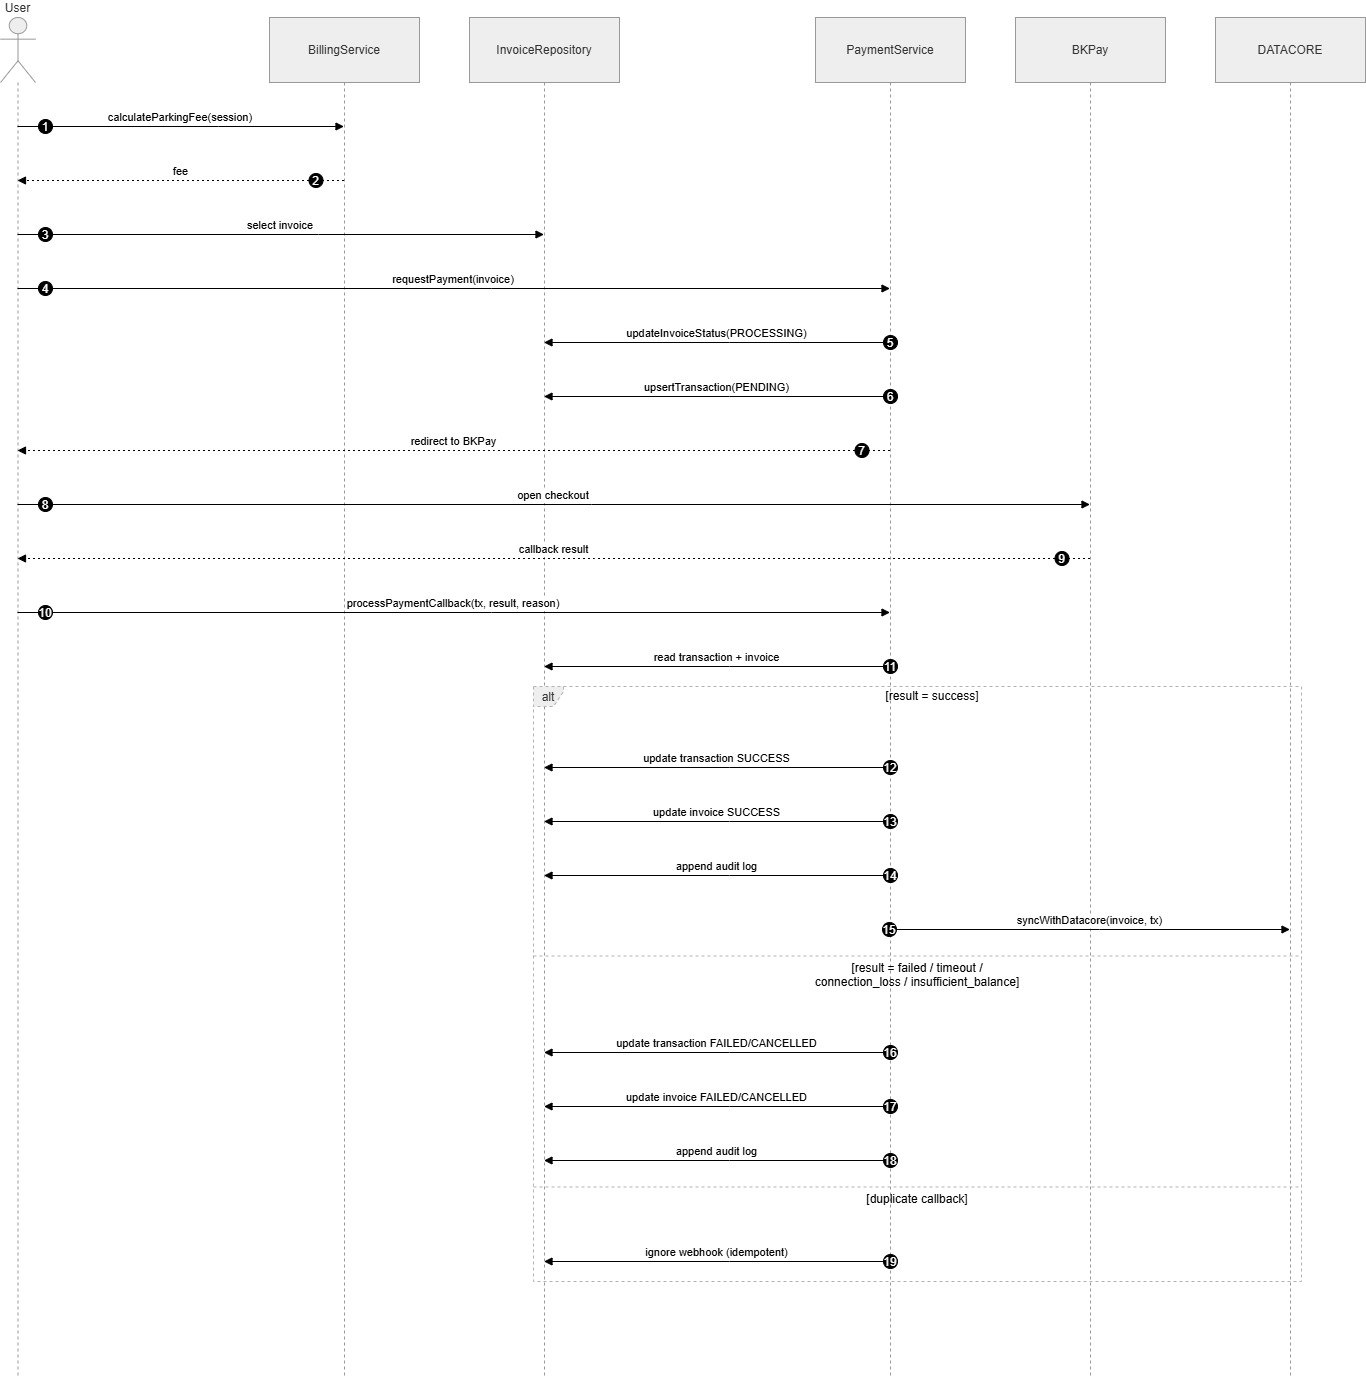

The diagram above was exported from draw.io. Its source (the exported page's mxGraphModel, read from the mxfile embedded in the PNG):
<mxGraphModel dx="1076" dy="659" grid="1" gridSize="10" guides="1" tooltips="1" connect="1" arrows="1" fold="1" page="1" pageScale="1" pageWidth="850" pageHeight="1100" background="#ffffff" math="0" shadow="0">
  <root>
    <mxCell id="0" />
    <mxCell id="1" parent="0" />
    <mxCell id="VAk5K-84NwnLdTwEC7-Y-18" parent="1" style="shape=umlLifeline;perimeter=lifelinePerimeter;whiteSpace=wrap;container=1;dropTarget=0;collapsible=0;recursiveResize=0;outlineConnect=0;portConstraint=eastwest;newEdgeStyle={&quot;edgeStyle&quot;:&quot;elbowEdgeStyle&quot;,&quot;elbow&quot;:&quot;vertical&quot;,&quot;curved&quot;:0,&quot;rounded&quot;:0};participant=umlActor;verticalAlign=bottom;labelPosition=center;verticalLabelPosition=top;align=center;size=65;fillColor=light-dark(#eeeeee,#1f2020);strokeColor=light-dark(#999999,#cccccc);fontColor=light-dark(#333333,#cccccc);" value="User" vertex="1">
      <mxGeometry height="1359" width="35" x="20" y="20" as="geometry" />
    </mxCell>
    <mxCell id="VAk5K-84NwnLdTwEC7-Y-19" parent="1" style="shape=umlLifeline;perimeter=lifelinePerimeter;whiteSpace=wrap;container=1;dropTarget=0;collapsible=0;recursiveResize=0;outlineConnect=0;portConstraint=eastwest;newEdgeStyle={&quot;edgeStyle&quot;:&quot;elbowEdgeStyle&quot;,&quot;elbow&quot;:&quot;vertical&quot;,&quot;curved&quot;:0,&quot;rounded&quot;:0};size=65;fillColor=light-dark(#eeeeee,#1f2020);strokeColor=light-dark(#999999,#cccccc);fontColor=light-dark(#333333,#cccccc);" value="BillingService" vertex="1">
      <mxGeometry height="1359" width="150" x="289" y="20" as="geometry" />
    </mxCell>
    <mxCell id="VAk5K-84NwnLdTwEC7-Y-20" parent="1" style="shape=umlLifeline;perimeter=lifelinePerimeter;whiteSpace=wrap;container=1;dropTarget=0;collapsible=0;recursiveResize=0;outlineConnect=0;portConstraint=eastwest;newEdgeStyle={&quot;edgeStyle&quot;:&quot;elbowEdgeStyle&quot;,&quot;elbow&quot;:&quot;vertical&quot;,&quot;curved&quot;:0,&quot;rounded&quot;:0};size=65;fillColor=light-dark(#eeeeee,#1f2020);strokeColor=light-dark(#999999,#cccccc);fontColor=light-dark(#333333,#cccccc);" value="InvoiceRepository" vertex="1">
      <mxGeometry height="1359" width="150" x="489" y="20" as="geometry" />
    </mxCell>
    <mxCell id="VAk5K-84NwnLdTwEC7-Y-21" parent="1" style="shape=umlLifeline;perimeter=lifelinePerimeter;whiteSpace=wrap;container=1;dropTarget=0;collapsible=0;recursiveResize=0;outlineConnect=0;portConstraint=eastwest;newEdgeStyle={&quot;edgeStyle&quot;:&quot;elbowEdgeStyle&quot;,&quot;elbow&quot;:&quot;vertical&quot;,&quot;curved&quot;:0,&quot;rounded&quot;:0};size=65;fillColor=light-dark(#eeeeee,#1f2020);strokeColor=light-dark(#999999,#cccccc);fontColor=light-dark(#333333,#cccccc);" value="PaymentService" vertex="1">
      <mxGeometry height="1359" width="150" x="835" y="20" as="geometry" />
    </mxCell>
    <mxCell id="VAk5K-84NwnLdTwEC7-Y-22" parent="1" style="shape=umlLifeline;perimeter=lifelinePerimeter;whiteSpace=wrap;container=1;dropTarget=0;collapsible=0;recursiveResize=0;outlineConnect=0;portConstraint=eastwest;newEdgeStyle={&quot;edgeStyle&quot;:&quot;elbowEdgeStyle&quot;,&quot;elbow&quot;:&quot;vertical&quot;,&quot;curved&quot;:0,&quot;rounded&quot;:0};size=65;fillColor=light-dark(#eeeeee,#1f2020);strokeColor=light-dark(#999999,#cccccc);fontColor=light-dark(#333333,#cccccc);" value="BKPay" vertex="1">
      <mxGeometry height="1359" width="150" x="1035" y="20" as="geometry" />
    </mxCell>
    <mxCell id="VAk5K-84NwnLdTwEC7-Y-23" parent="1" style="shape=umlLifeline;perimeter=lifelinePerimeter;whiteSpace=wrap;container=1;dropTarget=0;collapsible=0;recursiveResize=0;outlineConnect=0;portConstraint=eastwest;newEdgeStyle={&quot;edgeStyle&quot;:&quot;elbowEdgeStyle&quot;,&quot;elbow&quot;:&quot;vertical&quot;,&quot;curved&quot;:0,&quot;rounded&quot;:0};size=65;fillColor=light-dark(#eeeeee,#1f2020);strokeColor=light-dark(#999999,#cccccc);fontColor=light-dark(#333333,#cccccc);" value="DATACORE" vertex="1">
      <mxGeometry height="1359" width="150" x="1235" y="20" as="geometry" />
    </mxCell>
    <mxCell id="VAk5K-84NwnLdTwEC7-Y-24" parent="1" style="shape=umlFrame;dashed=1;pointerEvents=0;dropTarget=0;strokeColor=#B3B3B3;height=20;width=30;fillColor=light-dark(#eeeeee,#1f2020);fontColor=light-dark(#333333,#cccccc);" value="alt" vertex="1">
      <mxGeometry height="595" width="768" x="553" y="689" as="geometry" />
    </mxCell>
    <mxCell id="VAk5K-84NwnLdTwEC7-Y-25" parent="VAk5K-84NwnLdTwEC7-Y-24" style="text;strokeColor=none;fillColor=none;align=center;verticalAlign=middle;whiteSpace=wrap;" value="[result = success]" vertex="1">
      <mxGeometry height="20" width="738" x="30" as="geometry" />
    </mxCell>
    <mxCell id="VAk5K-84NwnLdTwEC7-Y-26" parent="VAk5K-84NwnLdTwEC7-Y-24" style="shape=line;dashed=1;whiteSpace=wrap;verticalAlign=top;labelPosition=center;verticalLabelPosition=middle;align=center;strokeColor=#B3B3B3;" value="[result = failed / timeout /&#10;connection_loss / insufficient_balance]" vertex="1">
      <mxGeometry height="3" width="768" y="268" as="geometry" />
    </mxCell>
    <mxCell id="VAk5K-84NwnLdTwEC7-Y-27" parent="VAk5K-84NwnLdTwEC7-Y-24" style="shape=line;dashed=1;whiteSpace=wrap;verticalAlign=top;labelPosition=center;verticalLabelPosition=middle;align=center;strokeColor=#B3B3B3;" value="[duplicate callback]" vertex="1">
      <mxGeometry height="3" width="768" y="499" as="geometry" />
    </mxCell>
    <mxCell id="VAk5K-84NwnLdTwEC7-Y-28" edge="1" parent="1" source="VAk5K-84NwnLdTwEC7-Y-18" style="verticalAlign=bottom;edgeStyle=elbowEdgeStyle;elbow=vertical;curved=0;rounded=0;endArrow=block;" target="VAk5K-84NwnLdTwEC7-Y-19" value="calculateParkingFee(session)">
      <mxGeometry relative="1" as="geometry">
        <Array as="points">
          <mxPoint x="238" y="129" />
        </Array>
      </mxGeometry>
    </mxCell>
    <mxCell id="VAk5K-84NwnLdTwEC7-Y-29" parent="VAk5K-84NwnLdTwEC7-Y-28" style="ellipse;aspect=fixed;fillColor=#000000;align=center;fontColor=#FFFFFF;" value="1" vertex="1">
      <mxGeometry height="14" relative="1" width="14" as="geometry">
        <mxPoint x="-142" y="-7" as="offset" />
      </mxGeometry>
    </mxCell>
    <mxCell id="VAk5K-84NwnLdTwEC7-Y-30" edge="1" parent="1" source="VAk5K-84NwnLdTwEC7-Y-19" style="verticalAlign=bottom;edgeStyle=elbowEdgeStyle;elbow=vertical;curved=0;rounded=0;dashed=1;dashPattern=2 3;endArrow=block;" target="VAk5K-84NwnLdTwEC7-Y-18" value="fee">
      <mxGeometry relative="1" as="geometry">
        <Array as="points">
          <mxPoint x="241" y="183" />
        </Array>
      </mxGeometry>
    </mxCell>
    <mxCell id="VAk5K-84NwnLdTwEC7-Y-31" parent="VAk5K-84NwnLdTwEC7-Y-30" style="ellipse;aspect=fixed;fillColor=#000000;align=center;fontColor=#FFFFFF;" value="2" vertex="1">
      <mxGeometry height="14" relative="1" width="14" as="geometry">
        <mxPoint x="128" y="-7" as="offset" />
      </mxGeometry>
    </mxCell>
    <mxCell id="VAk5K-84NwnLdTwEC7-Y-32" edge="1" parent="1" source="VAk5K-84NwnLdTwEC7-Y-18" style="verticalAlign=bottom;edgeStyle=elbowEdgeStyle;elbow=vertical;curved=0;rounded=0;endArrow=block;" target="VAk5K-84NwnLdTwEC7-Y-20" value="select invoice">
      <mxGeometry relative="1" as="geometry">
        <Array as="points">
          <mxPoint x="338" y="237" />
        </Array>
      </mxGeometry>
    </mxCell>
    <mxCell id="VAk5K-84NwnLdTwEC7-Y-33" parent="VAk5K-84NwnLdTwEC7-Y-32" style="ellipse;aspect=fixed;fillColor=#000000;align=center;fontColor=#FFFFFF;" value="3" vertex="1">
      <mxGeometry height="14" relative="1" width="14" as="geometry">
        <mxPoint x="-242" y="-7" as="offset" />
      </mxGeometry>
    </mxCell>
    <mxCell id="VAk5K-84NwnLdTwEC7-Y-34" edge="1" parent="1" source="VAk5K-84NwnLdTwEC7-Y-18" style="verticalAlign=bottom;edgeStyle=elbowEdgeStyle;elbow=vertical;curved=0;rounded=0;endArrow=block;" target="VAk5K-84NwnLdTwEC7-Y-21" value="requestPayment(invoice)">
      <mxGeometry relative="1" as="geometry">
        <Array as="points">
          <mxPoint x="511" y="291" />
        </Array>
      </mxGeometry>
    </mxCell>
    <mxCell id="VAk5K-84NwnLdTwEC7-Y-35" parent="VAk5K-84NwnLdTwEC7-Y-34" style="ellipse;aspect=fixed;fillColor=#000000;align=center;fontColor=#FFFFFF;" value="4" vertex="1">
      <mxGeometry height="14" relative="1" width="14" as="geometry">
        <mxPoint x="-415" y="-7" as="offset" />
      </mxGeometry>
    </mxCell>
    <mxCell id="VAk5K-84NwnLdTwEC7-Y-36" edge="1" parent="1" source="VAk5K-84NwnLdTwEC7-Y-21" style="verticalAlign=bottom;edgeStyle=elbowEdgeStyle;elbow=vertical;curved=0;rounded=0;endArrow=block;" target="VAk5K-84NwnLdTwEC7-Y-20" value="updateInvoiceStatus(PROCESSING)">
      <mxGeometry relative="1" as="geometry">
        <Array as="points">
          <mxPoint x="749" y="345" />
        </Array>
      </mxGeometry>
    </mxCell>
    <mxCell id="VAk5K-84NwnLdTwEC7-Y-37" parent="VAk5K-84NwnLdTwEC7-Y-36" style="ellipse;aspect=fixed;fillColor=#000000;align=center;fontColor=#FFFFFF;" value="5" vertex="1">
      <mxGeometry height="14" relative="1" width="14" as="geometry">
        <mxPoint x="166.5" y="-7" as="offset" />
      </mxGeometry>
    </mxCell>
    <mxCell id="VAk5K-84NwnLdTwEC7-Y-38" edge="1" parent="1" source="VAk5K-84NwnLdTwEC7-Y-21" style="verticalAlign=bottom;edgeStyle=elbowEdgeStyle;elbow=vertical;curved=0;rounded=0;endArrow=block;" target="VAk5K-84NwnLdTwEC7-Y-20" value="upsertTransaction(PENDING)">
      <mxGeometry relative="1" as="geometry">
        <Array as="points">
          <mxPoint x="749" y="399" />
        </Array>
      </mxGeometry>
    </mxCell>
    <mxCell id="VAk5K-84NwnLdTwEC7-Y-39" parent="VAk5K-84NwnLdTwEC7-Y-38" style="ellipse;aspect=fixed;fillColor=#000000;align=center;fontColor=#FFFFFF;" value="6" vertex="1">
      <mxGeometry height="14" relative="1" width="14" as="geometry">
        <mxPoint x="166.5" y="-7" as="offset" />
      </mxGeometry>
    </mxCell>
    <mxCell id="VAk5K-84NwnLdTwEC7-Y-40" edge="1" parent="1" source="VAk5K-84NwnLdTwEC7-Y-21" style="verticalAlign=bottom;edgeStyle=elbowEdgeStyle;elbow=vertical;curved=0;rounded=0;dashed=1;dashPattern=2 3;endArrow=block;" target="VAk5K-84NwnLdTwEC7-Y-18" value="redirect to BKPay">
      <mxGeometry relative="1" as="geometry">
        <Array as="points">
          <mxPoint x="514" y="453" />
        </Array>
      </mxGeometry>
    </mxCell>
    <mxCell id="VAk5K-84NwnLdTwEC7-Y-41" parent="VAk5K-84NwnLdTwEC7-Y-40" style="ellipse;aspect=fixed;fillColor=#000000;align=center;fontColor=#FFFFFF;" value="7" vertex="1">
      <mxGeometry height="14" relative="1" width="14" as="geometry">
        <mxPoint x="401" y="-7" as="offset" />
      </mxGeometry>
    </mxCell>
    <mxCell id="VAk5K-84NwnLdTwEC7-Y-42" edge="1" parent="1" source="VAk5K-84NwnLdTwEC7-Y-18" style="verticalAlign=bottom;edgeStyle=elbowEdgeStyle;elbow=vertical;curved=0;rounded=0;endArrow=block;" target="VAk5K-84NwnLdTwEC7-Y-22" value="open checkout">
      <mxGeometry relative="1" as="geometry">
        <Array as="points">
          <mxPoint x="611" y="507" />
        </Array>
      </mxGeometry>
    </mxCell>
    <mxCell id="VAk5K-84NwnLdTwEC7-Y-43" parent="VAk5K-84NwnLdTwEC7-Y-42" style="ellipse;aspect=fixed;fillColor=#000000;align=center;fontColor=#FFFFFF;" value="8" vertex="1">
      <mxGeometry height="14" relative="1" width="14" as="geometry">
        <mxPoint x="-515" y="-7" as="offset" />
      </mxGeometry>
    </mxCell>
    <mxCell id="VAk5K-84NwnLdTwEC7-Y-44" edge="1" parent="1" source="VAk5K-84NwnLdTwEC7-Y-22" style="verticalAlign=bottom;edgeStyle=elbowEdgeStyle;elbow=vertical;curved=0;rounded=0;dashed=1;dashPattern=2 3;endArrow=block;" target="VAk5K-84NwnLdTwEC7-Y-18" value="callback result">
      <mxGeometry relative="1" as="geometry">
        <Array as="points">
          <mxPoint x="614" y="561" />
        </Array>
      </mxGeometry>
    </mxCell>
    <mxCell id="VAk5K-84NwnLdTwEC7-Y-45" parent="VAk5K-84NwnLdTwEC7-Y-44" style="ellipse;aspect=fixed;fillColor=#000000;align=center;fontColor=#FFFFFF;" value="9" vertex="1">
      <mxGeometry height="14" relative="1" width="14" as="geometry">
        <mxPoint x="501" y="-7" as="offset" />
      </mxGeometry>
    </mxCell>
    <mxCell id="VAk5K-84NwnLdTwEC7-Y-46" edge="1" parent="1" source="VAk5K-84NwnLdTwEC7-Y-18" style="verticalAlign=bottom;edgeStyle=elbowEdgeStyle;elbow=vertical;curved=0;rounded=0;endArrow=block;" target="VAk5K-84NwnLdTwEC7-Y-21" value="processPaymentCallback(tx, result, reason)">
      <mxGeometry relative="1" as="geometry">
        <Array as="points">
          <mxPoint x="511" y="615" />
        </Array>
      </mxGeometry>
    </mxCell>
    <mxCell id="VAk5K-84NwnLdTwEC7-Y-47" parent="VAk5K-84NwnLdTwEC7-Y-46" style="ellipse;aspect=fixed;fillColor=#000000;align=center;fontColor=#FFFFFF;" value="10" vertex="1">
      <mxGeometry height="14" relative="1" width="14" as="geometry">
        <mxPoint x="-415" y="-7" as="offset" />
      </mxGeometry>
    </mxCell>
    <mxCell id="VAk5K-84NwnLdTwEC7-Y-48" edge="1" parent="1" source="VAk5K-84NwnLdTwEC7-Y-21" style="verticalAlign=bottom;edgeStyle=elbowEdgeStyle;elbow=vertical;curved=0;rounded=0;endArrow=block;" target="VAk5K-84NwnLdTwEC7-Y-20" value="read transaction + invoice">
      <mxGeometry relative="1" as="geometry">
        <Array as="points">
          <mxPoint x="749" y="669" />
        </Array>
      </mxGeometry>
    </mxCell>
    <mxCell id="VAk5K-84NwnLdTwEC7-Y-49" parent="VAk5K-84NwnLdTwEC7-Y-48" style="ellipse;aspect=fixed;fillColor=#000000;align=center;fontColor=#FFFFFF;" value="11" vertex="1">
      <mxGeometry height="14" relative="1" width="14" as="geometry">
        <mxPoint x="166.5" y="-7" as="offset" />
      </mxGeometry>
    </mxCell>
    <mxCell id="VAk5K-84NwnLdTwEC7-Y-50" edge="1" parent="1" source="VAk5K-84NwnLdTwEC7-Y-21" style="verticalAlign=bottom;edgeStyle=elbowEdgeStyle;elbow=vertical;curved=0;rounded=0;endArrow=block;" target="VAk5K-84NwnLdTwEC7-Y-20" value="update transaction SUCCESS">
      <mxGeometry relative="1" as="geometry">
        <Array as="points">
          <mxPoint x="749" y="770" />
        </Array>
      </mxGeometry>
    </mxCell>
    <mxCell id="VAk5K-84NwnLdTwEC7-Y-51" parent="VAk5K-84NwnLdTwEC7-Y-50" style="ellipse;aspect=fixed;fillColor=#000000;align=center;fontColor=#FFFFFF;" value="12" vertex="1">
      <mxGeometry height="14" relative="1" width="14" as="geometry">
        <mxPoint x="166.5" y="-7" as="offset" />
      </mxGeometry>
    </mxCell>
    <mxCell id="VAk5K-84NwnLdTwEC7-Y-52" edge="1" parent="1" source="VAk5K-84NwnLdTwEC7-Y-21" style="verticalAlign=bottom;edgeStyle=elbowEdgeStyle;elbow=vertical;curved=0;rounded=0;endArrow=block;" target="VAk5K-84NwnLdTwEC7-Y-20" value="update invoice SUCCESS">
      <mxGeometry relative="1" as="geometry">
        <Array as="points">
          <mxPoint x="749" y="824" />
        </Array>
      </mxGeometry>
    </mxCell>
    <mxCell id="VAk5K-84NwnLdTwEC7-Y-53" parent="VAk5K-84NwnLdTwEC7-Y-52" style="ellipse;aspect=fixed;fillColor=#000000;align=center;fontColor=#FFFFFF;" value="13" vertex="1">
      <mxGeometry height="14" relative="1" width="14" as="geometry">
        <mxPoint x="166.5" y="-7" as="offset" />
      </mxGeometry>
    </mxCell>
    <mxCell id="VAk5K-84NwnLdTwEC7-Y-54" edge="1" parent="1" source="VAk5K-84NwnLdTwEC7-Y-21" style="verticalAlign=bottom;edgeStyle=elbowEdgeStyle;elbow=vertical;curved=0;rounded=0;endArrow=block;" target="VAk5K-84NwnLdTwEC7-Y-20" value="append audit log">
      <mxGeometry relative="1" as="geometry">
        <Array as="points">
          <mxPoint x="749" y="878" />
        </Array>
      </mxGeometry>
    </mxCell>
    <mxCell id="VAk5K-84NwnLdTwEC7-Y-55" parent="VAk5K-84NwnLdTwEC7-Y-54" style="ellipse;aspect=fixed;fillColor=#000000;align=center;fontColor=#FFFFFF;" value="14" vertex="1">
      <mxGeometry height="14" relative="1" width="14" as="geometry">
        <mxPoint x="166.5" y="-7" as="offset" />
      </mxGeometry>
    </mxCell>
    <mxCell id="VAk5K-84NwnLdTwEC7-Y-56" edge="1" parent="1" source="VAk5K-84NwnLdTwEC7-Y-21" style="verticalAlign=bottom;edgeStyle=elbowEdgeStyle;elbow=vertical;curved=0;rounded=0;endArrow=block;" target="VAk5K-84NwnLdTwEC7-Y-23" value="syncWithDatacore(invoice, tx)">
      <mxGeometry relative="1" as="geometry">
        <Array as="points">
          <mxPoint x="1119" y="932" />
        </Array>
      </mxGeometry>
    </mxCell>
    <mxCell id="VAk5K-84NwnLdTwEC7-Y-57" parent="VAk5K-84NwnLdTwEC7-Y-56" style="ellipse;aspect=fixed;fillColor=#000000;align=center;fontColor=#FFFFFF;" value="15" vertex="1">
      <mxGeometry height="14" relative="1" width="14" as="geometry">
        <mxPoint x="-207.5" y="-7" as="offset" />
      </mxGeometry>
    </mxCell>
    <mxCell id="VAk5K-84NwnLdTwEC7-Y-58" edge="1" parent="1" source="VAk5K-84NwnLdTwEC7-Y-21" style="verticalAlign=bottom;edgeStyle=elbowEdgeStyle;elbow=vertical;curved=0;rounded=0;endArrow=block;" target="VAk5K-84NwnLdTwEC7-Y-20" value="update transaction FAILED/CANCELLED">
      <mxGeometry relative="1" as="geometry">
        <Array as="points">
          <mxPoint x="749" y="1055" />
        </Array>
      </mxGeometry>
    </mxCell>
    <mxCell id="VAk5K-84NwnLdTwEC7-Y-59" parent="VAk5K-84NwnLdTwEC7-Y-58" style="ellipse;aspect=fixed;fillColor=#000000;align=center;fontColor=#FFFFFF;" value="16" vertex="1">
      <mxGeometry height="14" relative="1" width="14" as="geometry">
        <mxPoint x="166.5" y="-7" as="offset" />
      </mxGeometry>
    </mxCell>
    <mxCell id="VAk5K-84NwnLdTwEC7-Y-60" edge="1" parent="1" source="VAk5K-84NwnLdTwEC7-Y-21" style="verticalAlign=bottom;edgeStyle=elbowEdgeStyle;elbow=vertical;curved=0;rounded=0;endArrow=block;" target="VAk5K-84NwnLdTwEC7-Y-20" value="update invoice FAILED/CANCELLED">
      <mxGeometry relative="1" as="geometry">
        <Array as="points">
          <mxPoint x="749" y="1109" />
        </Array>
      </mxGeometry>
    </mxCell>
    <mxCell id="VAk5K-84NwnLdTwEC7-Y-61" parent="VAk5K-84NwnLdTwEC7-Y-60" style="ellipse;aspect=fixed;fillColor=#000000;align=center;fontColor=#FFFFFF;" value="17" vertex="1">
      <mxGeometry height="14" relative="1" width="14" as="geometry">
        <mxPoint x="166.5" y="-7" as="offset" />
      </mxGeometry>
    </mxCell>
    <mxCell id="VAk5K-84NwnLdTwEC7-Y-62" edge="1" parent="1" source="VAk5K-84NwnLdTwEC7-Y-21" style="verticalAlign=bottom;edgeStyle=elbowEdgeStyle;elbow=vertical;curved=0;rounded=0;endArrow=block;" target="VAk5K-84NwnLdTwEC7-Y-20" value="append audit log">
      <mxGeometry relative="1" as="geometry">
        <Array as="points">
          <mxPoint x="749" y="1163" />
        </Array>
      </mxGeometry>
    </mxCell>
    <mxCell id="VAk5K-84NwnLdTwEC7-Y-63" parent="VAk5K-84NwnLdTwEC7-Y-62" style="ellipse;aspect=fixed;fillColor=#000000;align=center;fontColor=#FFFFFF;" value="18" vertex="1">
      <mxGeometry height="14" relative="1" width="14" as="geometry">
        <mxPoint x="166.5" y="-7" as="offset" />
      </mxGeometry>
    </mxCell>
    <mxCell id="VAk5K-84NwnLdTwEC7-Y-64" edge="1" parent="1" source="VAk5K-84NwnLdTwEC7-Y-21" style="verticalAlign=bottom;edgeStyle=elbowEdgeStyle;elbow=vertical;curved=0;rounded=0;endArrow=block;" target="VAk5K-84NwnLdTwEC7-Y-20" value="ignore webhook (idempotent)">
      <mxGeometry relative="1" as="geometry">
        <Array as="points">
          <mxPoint x="749" y="1264" />
        </Array>
      </mxGeometry>
    </mxCell>
    <mxCell id="VAk5K-84NwnLdTwEC7-Y-65" parent="VAk5K-84NwnLdTwEC7-Y-64" style="ellipse;aspect=fixed;fillColor=#000000;align=center;fontColor=#FFFFFF;" value="19" vertex="1">
      <mxGeometry height="14" relative="1" width="14" as="geometry">
        <mxPoint x="166.5" y="-7" as="offset" />
      </mxGeometry>
    </mxCell>
  </root>
</mxGraphModel>